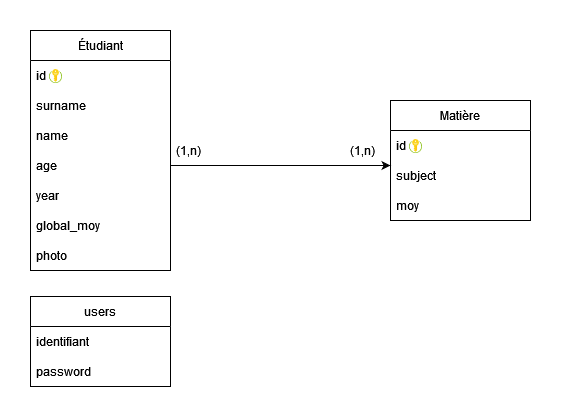

The diagram above was exported from draw.io. Its source (the exported page's mxGraphModel, read from the mxfile embedded in the PNG):
<mxGraphModel dx="1147" dy="597" grid="0" gridSize="10" guides="1" tooltips="1" connect="1" arrows="1" fold="1" page="1" pageScale="1" pageWidth="827" pageHeight="1169" background="#ffffff" math="0" shadow="0">
  <root>
    <mxCell id="0" />
    <mxCell id="1" parent="0" />
    <mxCell id="SpNKep4ZHmyjCFx_ezBC-2" value="users" style="swimlane;fontStyle=0;childLayout=stackLayout;horizontal=1;startSize=30;horizontalStack=0;resizeParent=1;resizeParentMax=0;resizeLast=0;collapsible=1;marginBottom=0;whiteSpace=wrap;html=1;" vertex="1" parent="1">
      <mxGeometry x="165" y="507" width="140" height="90" as="geometry" />
    </mxCell>
    <mxCell id="SpNKep4ZHmyjCFx_ezBC-3" value="identifiant" style="text;strokeColor=none;fillColor=none;align=left;verticalAlign=middle;spacingLeft=4;spacingRight=4;overflow=hidden;points=[[0,0.5],[1,0.5]];portConstraint=eastwest;rotatable=0;whiteSpace=wrap;html=1;" vertex="1" parent="SpNKep4ZHmyjCFx_ezBC-2">
      <mxGeometry y="30" width="140" height="30" as="geometry" />
    </mxCell>
    <mxCell id="SpNKep4ZHmyjCFx_ezBC-4" value="password" style="text;strokeColor=none;fillColor=none;align=left;verticalAlign=middle;spacingLeft=4;spacingRight=4;overflow=hidden;points=[[0,0.5],[1,0.5]];portConstraint=eastwest;rotatable=0;whiteSpace=wrap;html=1;" vertex="1" parent="SpNKep4ZHmyjCFx_ezBC-2">
      <mxGeometry y="60" width="140" height="30" as="geometry" />
    </mxCell>
    <mxCell id="SpNKep4ZHmyjCFx_ezBC-6" value="Étudiant" style="swimlane;fontStyle=0;childLayout=stackLayout;horizontal=1;startSize=30;horizontalStack=0;resizeParent=1;resizeParentMax=0;resizeLast=0;collapsible=1;marginBottom=0;whiteSpace=wrap;html=1;" vertex="1" parent="1">
      <mxGeometry x="165.0000000000001" y="241.00000000000006" width="140" height="240" as="geometry" />
    </mxCell>
    <mxCell id="SpNKep4ZHmyjCFx_ezBC-7" value="id" style="text;strokeColor=none;fillColor=none;align=left;verticalAlign=middle;spacingLeft=4;spacingRight=4;overflow=hidden;points=[[0,0.5],[1,0.5]];portConstraint=eastwest;rotatable=0;whiteSpace=wrap;html=1;" vertex="1" parent="SpNKep4ZHmyjCFx_ezBC-6">
      <mxGeometry y="30" width="140" height="30" as="geometry" />
    </mxCell>
    <mxCell id="SpNKep4ZHmyjCFx_ezBC-8" value="surname" style="text;strokeColor=none;fillColor=none;align=left;verticalAlign=middle;spacingLeft=4;spacingRight=4;overflow=hidden;points=[[0,0.5],[1,0.5]];portConstraint=eastwest;rotatable=0;whiteSpace=wrap;html=1;" vertex="1" parent="SpNKep4ZHmyjCFx_ezBC-6">
      <mxGeometry y="60" width="140" height="30" as="geometry" />
    </mxCell>
    <mxCell id="SpNKep4ZHmyjCFx_ezBC-9" value="name" style="text;strokeColor=none;fillColor=none;align=left;verticalAlign=middle;spacingLeft=4;spacingRight=4;overflow=hidden;points=[[0,0.5],[1,0.5]];portConstraint=eastwest;rotatable=0;whiteSpace=wrap;html=1;" vertex="1" parent="SpNKep4ZHmyjCFx_ezBC-6">
      <mxGeometry y="90" width="140" height="30" as="geometry" />
    </mxCell>
    <mxCell id="SpNKep4ZHmyjCFx_ezBC-10" value="age" style="text;strokeColor=none;fillColor=none;align=left;verticalAlign=middle;spacingLeft=4;spacingRight=4;overflow=hidden;points=[[0,0.5],[1,0.5]];portConstraint=eastwest;rotatable=0;whiteSpace=wrap;html=1;" vertex="1" parent="SpNKep4ZHmyjCFx_ezBC-6">
      <mxGeometry y="120" width="140" height="30" as="geometry" />
    </mxCell>
    <mxCell id="SpNKep4ZHmyjCFx_ezBC-11" value="year" style="text;strokeColor=none;fillColor=none;align=left;verticalAlign=middle;spacingLeft=4;spacingRight=4;overflow=hidden;points=[[0,0.5],[1,0.5]];portConstraint=eastwest;rotatable=0;whiteSpace=wrap;html=1;" vertex="1" parent="SpNKep4ZHmyjCFx_ezBC-6">
      <mxGeometry y="150" width="140" height="30" as="geometry" />
    </mxCell>
    <mxCell id="SpNKep4ZHmyjCFx_ezBC-12" value="global_moy" style="text;strokeColor=none;fillColor=none;align=left;verticalAlign=middle;spacingLeft=4;spacingRight=4;overflow=hidden;points=[[0,0.5],[1,0.5]];portConstraint=eastwest;rotatable=0;whiteSpace=wrap;html=1;" vertex="1" parent="SpNKep4ZHmyjCFx_ezBC-6">
      <mxGeometry y="180" width="140" height="30" as="geometry" />
    </mxCell>
    <mxCell id="SpNKep4ZHmyjCFx_ezBC-13" value="photo" style="text;strokeColor=none;fillColor=none;align=left;verticalAlign=middle;spacingLeft=4;spacingRight=4;overflow=hidden;points=[[0,0.5],[1,0.5]];portConstraint=eastwest;rotatable=0;whiteSpace=wrap;html=1;" vertex="1" parent="SpNKep4ZHmyjCFx_ezBC-6">
      <mxGeometry y="210" width="140" height="30" as="geometry" />
    </mxCell>
    <mxCell id="SpNKep4ZHmyjCFx_ezBC-14" style="edgeStyle=orthogonalEdgeStyle;rounded=0;orthogonalLoop=1;jettySize=auto;html=1;exitX=1;exitY=0.5;exitDx=0;exitDy=0;" edge="1" parent="1" source="SpNKep4ZHmyjCFx_ezBC-10">
      <mxGeometry relative="1" as="geometry">
        <mxPoint x="525.0000000000001" y="376.00000000000006" as="targetPoint" />
      </mxGeometry>
    </mxCell>
    <mxCell id="SpNKep4ZHmyjCFx_ezBC-15" value="Matière" style="swimlane;fontStyle=0;childLayout=stackLayout;horizontal=1;startSize=30;horizontalStack=0;resizeParent=1;resizeParentMax=0;resizeLast=0;collapsible=1;marginBottom=0;whiteSpace=wrap;html=1;" vertex="1" parent="1">
      <mxGeometry x="525.0000000000001" y="311.00000000000006" width="140" height="120" as="geometry" />
    </mxCell>
    <mxCell id="SpNKep4ZHmyjCFx_ezBC-16" value="id" style="text;strokeColor=none;fillColor=none;align=left;verticalAlign=middle;spacingLeft=4;spacingRight=4;overflow=hidden;points=[[0,0.5],[1,0.5]];portConstraint=eastwest;rotatable=0;whiteSpace=wrap;html=1;" vertex="1" parent="SpNKep4ZHmyjCFx_ezBC-15">
      <mxGeometry y="30" width="140" height="30" as="geometry" />
    </mxCell>
    <mxCell id="SpNKep4ZHmyjCFx_ezBC-17" value="subject" style="text;strokeColor=none;fillColor=none;align=left;verticalAlign=middle;spacingLeft=4;spacingRight=4;overflow=hidden;points=[[0,0.5],[1,0.5]];portConstraint=eastwest;rotatable=0;whiteSpace=wrap;html=1;" vertex="1" parent="SpNKep4ZHmyjCFx_ezBC-15">
      <mxGeometry y="60" width="140" height="30" as="geometry" />
    </mxCell>
    <mxCell id="SpNKep4ZHmyjCFx_ezBC-18" value="moy" style="text;strokeColor=none;fillColor=none;align=left;verticalAlign=middle;spacingLeft=4;spacingRight=4;overflow=hidden;points=[[0,0.5],[1,0.5]];portConstraint=eastwest;rotatable=0;whiteSpace=wrap;html=1;" vertex="1" parent="SpNKep4ZHmyjCFx_ezBC-15">
      <mxGeometry y="90" width="140" height="30" as="geometry" />
    </mxCell>
    <mxCell id="SpNKep4ZHmyjCFx_ezBC-19" value="(1,n)" style="text;html=1;strokeColor=none;fillColor=none;align=center;verticalAlign=middle;whiteSpace=wrap;rounded=0;" vertex="1" parent="1">
      <mxGeometry x="293.0000000000001" y="346.00000000000006" width="60" height="30" as="geometry" />
    </mxCell>
    <mxCell id="SpNKep4ZHmyjCFx_ezBC-20" value="(1,n)" style="text;html=1;strokeColor=none;fillColor=none;align=center;verticalAlign=middle;whiteSpace=wrap;rounded=0;" vertex="1" parent="1">
      <mxGeometry x="482.56000000000006" y="346.00000000000006" width="29" height="30" as="geometry" />
    </mxCell>
    <mxCell id="SpNKep4ZHmyjCFx_ezBC-21" value="" style="sketch=0;aspect=fixed;html=1;points=[];align=center;image;fontSize=12;image=img/lib/mscae/Key_Vaults.svg;" vertex="1" parent="1">
      <mxGeometry x="184.0000000000001" y="280.00000000000006" width="13.44" height="14" as="geometry" />
    </mxCell>
    <mxCell id="SpNKep4ZHmyjCFx_ezBC-22" value="" style="sketch=0;aspect=fixed;html=1;points=[];align=center;image;fontSize=12;image=img/lib/mscae/Key_Vaults.svg;" vertex="1" parent="1">
      <mxGeometry x="544" y="350.00000000000006" width="13.44" height="14" as="geometry" />
    </mxCell>
  </root>
</mxGraphModel>